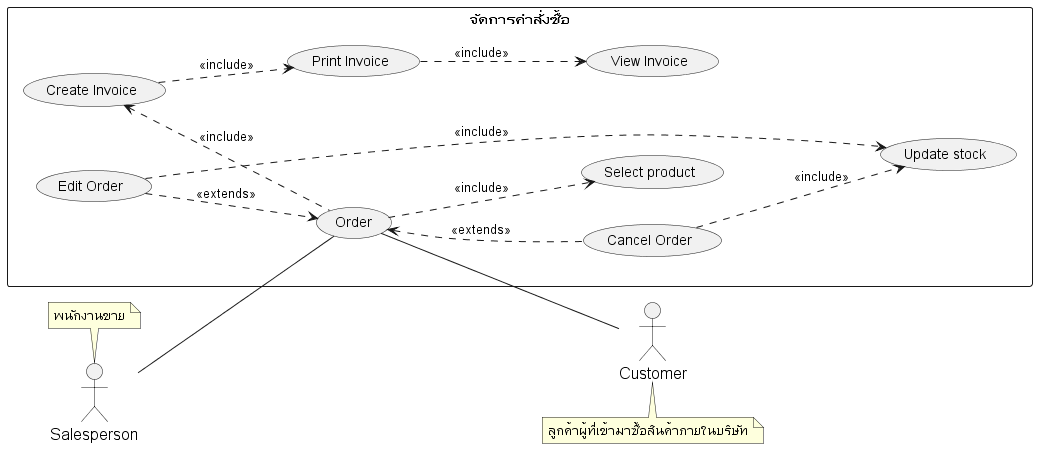

The diagram above was rendered by PlantUML. Its source (embedded in the PNG):
@startuml
'https://plantuml.com/usecase-diagram
left to right direction

skinparam sequence {
    ParticipantFontName Thai
    ParticipantFontSize 16
    ActorFontSize 16
    ActorFontName Thai
}
'skinparam linetype polyline
'skinparam linetype ortho

skinparam Participant{
    FontColor #efefef
    BorderColor #c0c0c0
}
skinparam Sequence{
    ParticipantBorderThickness .5
    LifeLineBorderColor #8a8a8a
}

actor Customer as actorCustomer
note bottom of actorCustomer : ลูกค้าผู้ที่เข้ามาซื้อสินค้าภายในบริษัท

actor Salesperson as actorSalesperson
note top of actorSalesperson : พนักงานขาย

' =================== Stock System ===================
rectangle "จัดการคำสั่งซื้อ" as stockSystem {

    ' ================ Invoice ================
    usecase (View Invoice) as (usecaseViewInvoice)
    usecase (Create Invoice) as (usecaseCreateInvoice)
    usecase (Print Invoice) as (usecasePrintInvoice)

    ' ================ Ordering ================
    '    การสั่งซื้อสินค้า

    usecase (Order) as (usecaseOrder)
    '    note bottom of usecaseOrder : การสั่งซื้อสินค้า
    usecase (Edit Order) as (usecaseEditOrder)
    usecase (Cancel Order) as (usecaseDeleteOrder)

    ' ================ Stock ================

    usecase (Update stock) as (usecaseUpdateStock)


    usecase (Select product) as (usecaseSelectProduct)



    ' ================ Order ================
    (usecaseOrder) <.. (usecaseDeleteOrder) : <<extends>>
    (usecaseEditOrder) ..> (usecaseOrder) : <<extends>>
    (usecaseEditOrder) ..> (usecaseUpdateStock) : <<include>>
    (usecaseDeleteOrder) ..> (usecaseUpdateStock) : <<include>>
    (usecaseCreateInvoice) <.. (usecaseOrder) : <<include>>

    ' ===  ความสัมพันธ์ระหว่าง actor และ usecase ในส่วนของการสั่งซื้อสินค้า ===
    actorSalesperson -- (usecaseOrder)
    (usecaseOrder) -- actorCustomer

  (usecaseOrder) ..> (usecaseSelectProduct) : <<include>>


    ' ================ Invoice ================

    (usecaseCreateInvoice) ..> (usecasePrintInvoice) : <<include>>
    (usecasePrintInvoice) ..> (usecaseViewInvoice) : <<include>>





}

@enduml